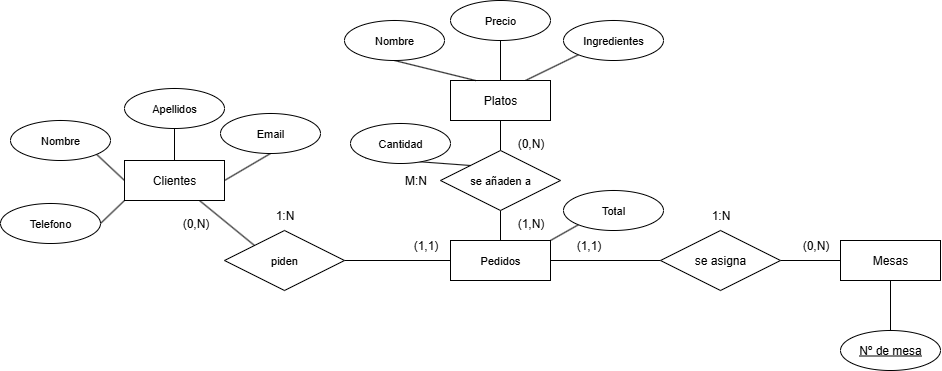

The diagram above was exported from draw.io. Its source (the exported page's mxGraphModel, read from the mxfile embedded in the PNG):
<mxGraphModel dx="1616" dy="940" grid="1" gridSize="10" guides="1" tooltips="1" connect="1" arrows="1" fold="1" page="1" pageScale="1" pageWidth="827" pageHeight="1169" math="0" shadow="0">
  <root>
    <mxCell id="0" />
    <mxCell id="1" parent="0" />
    <mxCell id="LhzjNZKPMDfu__Lkz3kA-8" style="rounded=0;orthogonalLoop=1;jettySize=auto;html=1;exitX=0.5;exitY=1;exitDx=0;exitDy=0;entryX=0.5;entryY=0;entryDx=0;entryDy=0;endArrow=none;endFill=0;" parent="1" source="LhzjNZKPMDfu__Lkz3kA-2" target="LhzjNZKPMDfu__Lkz3kA-7" edge="1">
      <mxGeometry relative="1" as="geometry" />
    </mxCell>
    <mxCell id="0s7BPQqaFfiuApki7G7i-4" value="" style="rounded=0;orthogonalLoop=1;jettySize=auto;html=1;endArrow=none;endFill=0;" parent="1" source="LhzjNZKPMDfu__Lkz3kA-2" target="0s7BPQqaFfiuApki7G7i-3" edge="1">
      <mxGeometry relative="1" as="geometry" />
    </mxCell>
    <mxCell id="LhzjNZKPMDfu__Lkz3kA-2" value="Mesas" style="whiteSpace=wrap;html=1;align=center;" parent="1" vertex="1">
      <mxGeometry x="720" y="240" width="100" height="40" as="geometry" />
    </mxCell>
    <mxCell id="LhzjNZKPMDfu__Lkz3kA-24" style="edgeStyle=none;shape=connector;rounded=0;orthogonalLoop=1;jettySize=auto;html=1;exitX=0.5;exitY=0;exitDx=0;exitDy=0;entryX=0.5;entryY=1;entryDx=0;entryDy=0;strokeColor=default;align=center;verticalAlign=middle;fontFamily=Helvetica;fontSize=11;fontColor=default;labelBackgroundColor=default;endArrow=none;endFill=0;" parent="1" source="LhzjNZKPMDfu__Lkz3kA-4" target="LhzjNZKPMDfu__Lkz3kA-22" edge="1">
      <mxGeometry relative="1" as="geometry" />
    </mxCell>
    <mxCell id="LhzjNZKPMDfu__Lkz3kA-26" style="edgeStyle=none;shape=connector;rounded=0;orthogonalLoop=1;jettySize=auto;html=1;exitX=0.5;exitY=1;exitDx=0;exitDy=0;entryX=0.5;entryY=0;entryDx=0;entryDy=0;strokeColor=default;align=center;verticalAlign=middle;fontFamily=Helvetica;fontSize=11;fontColor=default;labelBackgroundColor=default;endArrow=none;endFill=0;" parent="1" source="LhzjNZKPMDfu__Lkz3kA-4" target="LhzjNZKPMDfu__Lkz3kA-25" edge="1">
      <mxGeometry relative="1" as="geometry" />
    </mxCell>
    <mxCell id="gLJata4tc1bK_cdRaeti-27" style="edgeStyle=none;shape=connector;rounded=0;orthogonalLoop=1;jettySize=auto;html=1;exitX=0.75;exitY=0;exitDx=0;exitDy=0;entryX=0;entryY=1;entryDx=0;entryDy=0;strokeColor=default;align=center;verticalAlign=middle;fontFamily=Helvetica;fontSize=11;fontColor=default;labelBackgroundColor=default;endArrow=none;endFill=0;" parent="1" source="LhzjNZKPMDfu__Lkz3kA-4" target="gLJata4tc1bK_cdRaeti-26" edge="1">
      <mxGeometry relative="1" as="geometry" />
    </mxCell>
    <mxCell id="LhzjNZKPMDfu__Lkz3kA-4" value="Platos" style="whiteSpace=wrap;html=1;align=center;" parent="1" vertex="1">
      <mxGeometry x="330" y="80" width="100" height="40" as="geometry" />
    </mxCell>
    <mxCell id="LhzjNZKPMDfu__Lkz3kA-10" style="edgeStyle=none;shape=connector;rounded=0;orthogonalLoop=1;jettySize=auto;html=1;exitX=0.75;exitY=1;exitDx=0;exitDy=0;entryX=0;entryY=0;entryDx=0;entryDy=0;strokeColor=default;align=center;verticalAlign=middle;fontFamily=Helvetica;fontSize=11;fontColor=default;labelBackgroundColor=default;endArrow=none;endFill=0;" parent="1" source="LhzjNZKPMDfu__Lkz3kA-5" target="LhzjNZKPMDfu__Lkz3kA-9" edge="1">
      <mxGeometry relative="1" as="geometry" />
    </mxCell>
    <mxCell id="LhzjNZKPMDfu__Lkz3kA-15" style="edgeStyle=none;shape=connector;rounded=0;orthogonalLoop=1;jettySize=auto;html=1;exitX=0;exitY=0.5;exitDx=0;exitDy=0;entryX=0.5;entryY=0;entryDx=0;entryDy=0;strokeColor=default;align=center;verticalAlign=middle;fontFamily=Helvetica;fontSize=11;fontColor=default;labelBackgroundColor=default;endArrow=none;endFill=0;" parent="1" source="LhzjNZKPMDfu__Lkz3kA-5" target="LhzjNZKPMDfu__Lkz3kA-14" edge="1">
      <mxGeometry relative="1" as="geometry">
        <mxPoint x="65" y="170" as="sourcePoint" />
      </mxGeometry>
    </mxCell>
    <mxCell id="LhzjNZKPMDfu__Lkz3kA-5" value="Clientes" style="whiteSpace=wrap;html=1;align=center;" parent="1" vertex="1">
      <mxGeometry x="4" y="160" width="100" height="40" as="geometry" />
    </mxCell>
    <mxCell id="LhzjNZKPMDfu__Lkz3kA-7" value="Nº de mesa" style="ellipse;whiteSpace=wrap;html=1;align=center;fontStyle=4;" parent="1" vertex="1">
      <mxGeometry x="720" y="330" width="100" height="40" as="geometry" />
    </mxCell>
    <mxCell id="LhzjNZKPMDfu__Lkz3kA-11" style="edgeStyle=none;shape=connector;rounded=0;orthogonalLoop=1;jettySize=auto;html=1;entryX=0;entryY=0.5;entryDx=0;entryDy=0;strokeColor=default;align=center;verticalAlign=middle;fontFamily=Helvetica;fontSize=11;fontColor=default;labelBackgroundColor=default;endArrow=none;endFill=0;exitX=1;exitY=0.5;exitDx=0;exitDy=0;" parent="1" source="LhzjNZKPMDfu__Lkz3kA-9" target="LhzjNZKPMDfu__Lkz3kA-27" edge="1">
      <mxGeometry relative="1" as="geometry">
        <mxPoint x="260" y="255" as="sourcePoint" />
        <mxPoint x="335" y="255.0000000000001" as="targetPoint" />
      </mxGeometry>
    </mxCell>
    <mxCell id="LhzjNZKPMDfu__Lkz3kA-9" value="piden" style="shape=rhombus;perimeter=rhombusPerimeter;whiteSpace=wrap;html=1;align=center;fontFamily=Helvetica;fontSize=11;fontColor=default;labelBackgroundColor=default;" parent="1" vertex="1">
      <mxGeometry x="104" y="230" width="120" height="60" as="geometry" />
    </mxCell>
    <mxCell id="LhzjNZKPMDfu__Lkz3kA-14" value="Nombre" style="ellipse;whiteSpace=wrap;html=1;align=center;fontFamily=Helvetica;fontSize=11;fontColor=default;labelBackgroundColor=default;" parent="1" vertex="1">
      <mxGeometry x="-110" y="120" width="100" height="40" as="geometry" />
    </mxCell>
    <mxCell id="LhzjNZKPMDfu__Lkz3kA-23" style="edgeStyle=none;shape=connector;rounded=0;orthogonalLoop=1;jettySize=auto;html=1;exitX=0.5;exitY=1;exitDx=0;exitDy=0;entryX=0.25;entryY=0;entryDx=0;entryDy=0;strokeColor=default;align=center;verticalAlign=middle;fontFamily=Helvetica;fontSize=11;fontColor=default;labelBackgroundColor=default;endArrow=none;endFill=0;" parent="1" source="LhzjNZKPMDfu__Lkz3kA-21" target="LhzjNZKPMDfu__Lkz3kA-4" edge="1">
      <mxGeometry relative="1" as="geometry" />
    </mxCell>
    <mxCell id="LhzjNZKPMDfu__Lkz3kA-21" value="Nombre" style="ellipse;whiteSpace=wrap;html=1;align=center;fontFamily=Helvetica;fontSize=11;fontColor=default;labelBackgroundColor=default;" parent="1" vertex="1">
      <mxGeometry x="224" y="20" width="100" height="40" as="geometry" />
    </mxCell>
    <mxCell id="LhzjNZKPMDfu__Lkz3kA-22" value="Precio" style="ellipse;whiteSpace=wrap;html=1;align=center;fontFamily=Helvetica;fontSize=11;fontColor=default;labelBackgroundColor=default;" parent="1" vertex="1">
      <mxGeometry x="330" width="100" height="40" as="geometry" />
    </mxCell>
    <mxCell id="LhzjNZKPMDfu__Lkz3kA-28" style="edgeStyle=none;shape=connector;rounded=0;orthogonalLoop=1;jettySize=auto;html=1;exitX=0.5;exitY=1;exitDx=0;exitDy=0;entryX=0.5;entryY=0;entryDx=0;entryDy=0;strokeColor=default;align=center;verticalAlign=middle;fontFamily=Helvetica;fontSize=11;fontColor=default;labelBackgroundColor=default;endArrow=none;endFill=0;" parent="1" source="LhzjNZKPMDfu__Lkz3kA-25" target="LhzjNZKPMDfu__Lkz3kA-27" edge="1">
      <mxGeometry relative="1" as="geometry" />
    </mxCell>
    <mxCell id="LhzjNZKPMDfu__Lkz3kA-25" value="se añaden a" style="shape=rhombus;perimeter=rhombusPerimeter;whiteSpace=wrap;html=1;align=center;fontFamily=Helvetica;fontSize=11;fontColor=default;labelBackgroundColor=default;" parent="1" vertex="1">
      <mxGeometry x="320" y="150" width="120" height="60" as="geometry" />
    </mxCell>
    <mxCell id="LhzjNZKPMDfu__Lkz3kA-27" value="Pedidos" style="whiteSpace=wrap;html=1;align=center;fontFamily=Helvetica;fontSize=11;fontColor=default;labelBackgroundColor=default;" parent="1" vertex="1">
      <mxGeometry x="330" y="240" width="100" height="40" as="geometry" />
    </mxCell>
    <mxCell id="LhzjNZKPMDfu__Lkz3kA-30" style="edgeStyle=none;shape=connector;rounded=0;orthogonalLoop=1;jettySize=auto;html=1;exitX=0;exitY=1;exitDx=0;exitDy=0;entryX=1;entryY=0;entryDx=0;entryDy=0;strokeColor=default;align=center;verticalAlign=middle;fontFamily=Helvetica;fontSize=11;fontColor=default;labelBackgroundColor=default;endArrow=none;endFill=0;" parent="1" source="LhzjNZKPMDfu__Lkz3kA-29" target="LhzjNZKPMDfu__Lkz3kA-27" edge="1">
      <mxGeometry relative="1" as="geometry" />
    </mxCell>
    <mxCell id="LhzjNZKPMDfu__Lkz3kA-29" value="Total" style="ellipse;whiteSpace=wrap;html=1;align=center;fontFamily=Helvetica;fontSize=11;fontColor=default;labelBackgroundColor=default;" parent="1" vertex="1">
      <mxGeometry x="443" y="190" width="100" height="40" as="geometry" />
    </mxCell>
    <mxCell id="0s7BPQqaFfiuApki7G7i-5" value="" style="rounded=0;orthogonalLoop=1;jettySize=auto;html=1;endArrow=none;endFill=0;" parent="1" source="0s7BPQqaFfiuApki7G7i-3" target="LhzjNZKPMDfu__Lkz3kA-27" edge="1">
      <mxGeometry relative="1" as="geometry" />
    </mxCell>
    <mxCell id="0s7BPQqaFfiuApki7G7i-3" value="se asigna" style="shape=rhombus;perimeter=rhombusPerimeter;whiteSpace=wrap;html=1;align=center;" parent="1" vertex="1">
      <mxGeometry x="540" y="230" width="120" height="60" as="geometry" />
    </mxCell>
    <mxCell id="biNAca8oqZSLsG1Kj5ae-4" value="(0,N)" style="text;html=1;align=center;verticalAlign=middle;resizable=0;points=[];autosize=1;strokeColor=none;fillColor=none;" parent="1" vertex="1">
      <mxGeometry x="50" y="208" width="50" height="30" as="geometry" />
    </mxCell>
    <mxCell id="biNAca8oqZSLsG1Kj5ae-5" value="(1,1)" style="text;html=1;align=center;verticalAlign=middle;resizable=0;points=[];autosize=1;strokeColor=none;fillColor=none;" parent="1" vertex="1">
      <mxGeometry x="280" y="230" width="50" height="30" as="geometry" />
    </mxCell>
    <mxCell id="biNAca8oqZSLsG1Kj5ae-8" value="1:N" style="text;html=1;align=center;verticalAlign=middle;resizable=0;points=[];autosize=1;strokeColor=none;fillColor=none;" parent="1" vertex="1">
      <mxGeometry x="144" y="200" width="40" height="30" as="geometry" />
    </mxCell>
    <mxCell id="biNAca8oqZSLsG1Kj5ae-9" value="(0,N)" style="text;html=1;align=center;verticalAlign=middle;resizable=0;points=[];autosize=1;strokeColor=none;fillColor=none;" parent="1" vertex="1">
      <mxGeometry x="385" y="128" width="50" height="30" as="geometry" />
    </mxCell>
    <mxCell id="biNAca8oqZSLsG1Kj5ae-10" value="(1,N)" style="text;html=1;align=center;verticalAlign=middle;resizable=0;points=[];autosize=1;strokeColor=none;fillColor=none;" parent="1" vertex="1">
      <mxGeometry x="385" y="208" width="50" height="30" as="geometry" />
    </mxCell>
    <mxCell id="biNAca8oqZSLsG1Kj5ae-11" value="(1,1)" style="text;html=1;align=center;verticalAlign=middle;resizable=0;points=[];autosize=1;strokeColor=none;fillColor=none;" parent="1" vertex="1">
      <mxGeometry x="443" y="230" width="50" height="30" as="geometry" />
    </mxCell>
    <mxCell id="biNAca8oqZSLsG1Kj5ae-12" value="M:N" style="text;html=1;align=center;verticalAlign=middle;resizable=0;points=[];autosize=1;strokeColor=none;fillColor=none;" parent="1" vertex="1">
      <mxGeometry x="270" y="165" width="50" height="30" as="geometry" />
    </mxCell>
    <mxCell id="biNAca8oqZSLsG1Kj5ae-13" value="(0,N)" style="text;html=1;align=center;verticalAlign=middle;resizable=0;points=[];autosize=1;strokeColor=none;fillColor=none;" parent="1" vertex="1">
      <mxGeometry x="670" y="230" width="50" height="30" as="geometry" />
    </mxCell>
    <mxCell id="biNAca8oqZSLsG1Kj5ae-14" value="1:N" style="text;html=1;align=center;verticalAlign=middle;resizable=0;points=[];autosize=1;strokeColor=none;fillColor=none;" parent="1" vertex="1">
      <mxGeometry x="580" y="200" width="40" height="30" as="geometry" />
    </mxCell>
    <mxCell id="gLJata4tc1bK_cdRaeti-4" style="edgeStyle=none;shape=connector;rounded=0;orthogonalLoop=1;jettySize=auto;html=1;exitX=0;exitY=1;exitDx=0;exitDy=0;entryX=0;entryY=0;entryDx=0;entryDy=0;strokeColor=default;align=center;verticalAlign=middle;fontFamily=Helvetica;fontSize=11;fontColor=default;labelBackgroundColor=default;endArrow=none;endFill=0;" parent="1" source="gLJata4tc1bK_cdRaeti-5" target="LhzjNZKPMDfu__Lkz3kA-25" edge="1">
      <mxGeometry relative="1" as="geometry">
        <mxPoint x="423" y="173" as="targetPoint" />
      </mxGeometry>
    </mxCell>
    <mxCell id="gLJata4tc1bK_cdRaeti-5" value="Cantidad" style="ellipse;whiteSpace=wrap;html=1;align=center;fontFamily=Helvetica;fontSize=11;fontColor=default;labelBackgroundColor=default;" parent="1" vertex="1">
      <mxGeometry x="230" y="123" width="100" height="40" as="geometry" />
    </mxCell>
    <mxCell id="gLJata4tc1bK_cdRaeti-8" style="rounded=0;orthogonalLoop=1;jettySize=auto;html=1;exitX=0.5;exitY=1;exitDx=0;exitDy=0;entryX=0.5;entryY=0;entryDx=0;entryDy=0;endArrow=none;endFill=0;" parent="1" source="gLJata4tc1bK_cdRaeti-7" target="LhzjNZKPMDfu__Lkz3kA-5" edge="1">
      <mxGeometry relative="1" as="geometry" />
    </mxCell>
    <mxCell id="gLJata4tc1bK_cdRaeti-7" value="Apellidos" style="ellipse;whiteSpace=wrap;html=1;align=center;fontFamily=Helvetica;fontSize=11;fontColor=default;labelBackgroundColor=default;" parent="1" vertex="1">
      <mxGeometry x="4" y="88" width="100" height="40" as="geometry" />
    </mxCell>
    <mxCell id="gLJata4tc1bK_cdRaeti-10" style="edgeStyle=none;shape=connector;rounded=0;orthogonalLoop=1;jettySize=auto;html=1;exitX=0.5;exitY=1;exitDx=0;exitDy=0;entryX=1;entryY=0.5;entryDx=0;entryDy=0;strokeColor=default;align=center;verticalAlign=middle;fontFamily=Helvetica;fontSize=11;fontColor=default;labelBackgroundColor=default;endArrow=none;endFill=0;" parent="1" source="gLJata4tc1bK_cdRaeti-9" target="LhzjNZKPMDfu__Lkz3kA-5" edge="1">
      <mxGeometry relative="1" as="geometry" />
    </mxCell>
    <mxCell id="gLJata4tc1bK_cdRaeti-9" value="Email" style="ellipse;whiteSpace=wrap;html=1;align=center;fontFamily=Helvetica;fontSize=11;fontColor=default;labelBackgroundColor=default;" parent="1" vertex="1">
      <mxGeometry x="100" y="113" width="100" height="40" as="geometry" />
    </mxCell>
    <mxCell id="gLJata4tc1bK_cdRaeti-22" style="edgeStyle=none;shape=connector;rounded=0;orthogonalLoop=1;jettySize=auto;html=1;exitX=1;exitY=0.5;exitDx=0;exitDy=0;entryX=0;entryY=1;entryDx=0;entryDy=0;strokeColor=default;align=center;verticalAlign=middle;fontFamily=Helvetica;fontSize=11;fontColor=default;labelBackgroundColor=default;endArrow=none;endFill=0;" parent="1" source="gLJata4tc1bK_cdRaeti-20" target="LhzjNZKPMDfu__Lkz3kA-5" edge="1">
      <mxGeometry relative="1" as="geometry" />
    </mxCell>
    <mxCell id="gLJata4tc1bK_cdRaeti-20" value="Telefono" style="ellipse;whiteSpace=wrap;html=1;align=center;fontFamily=Helvetica;fontSize=11;fontColor=default;labelBackgroundColor=default;" parent="1" vertex="1">
      <mxGeometry x="-120" y="203" width="100" height="40" as="geometry" />
    </mxCell>
    <mxCell id="gLJata4tc1bK_cdRaeti-26" value="Ingredientes" style="ellipse;whiteSpace=wrap;html=1;align=center;fontFamily=Helvetica;fontSize=11;fontColor=default;labelBackgroundColor=default;" parent="1" vertex="1">
      <mxGeometry x="443" y="20" width="100" height="40" as="geometry" />
    </mxCell>
  </root>
</mxGraphModel>